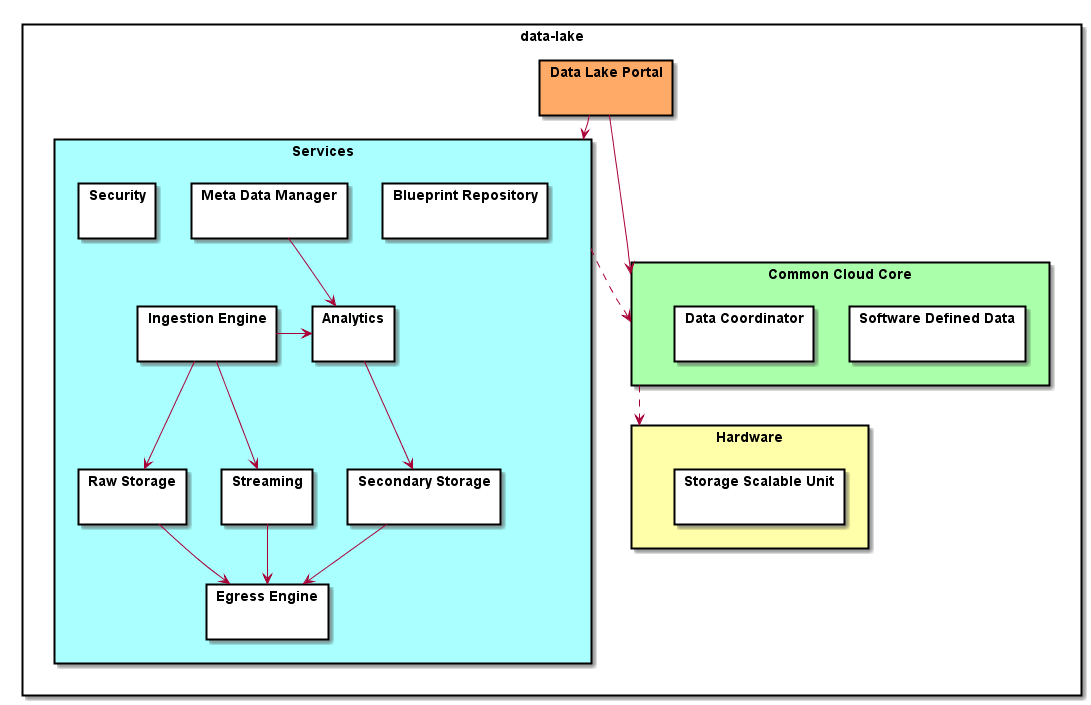

The diagram above was rendered by PlantUML. Its source (embedded in the PNG):
@startuml

skinparam packageStyle rect

package data-lake {
    package "Data Lake Portal" #ffaa66 { }
    package "Services" #aaffff {
      package "Blueprint Repository"{ }
      package "Ingestion Engine" { }
      package "Meta Data Manager" { }
      package "Analytics" { }
      package "Raw Storage" { }
      package "Secondary Storage" { }
      package "Egress Engine" { }
      package "Streaming" { }
      package "Security" { }
    }
    package "Common Cloud Core" #aaffaa {
      package "Software Defined Data" { }
      package "Data Coordinator" { }
    }
    package "Hardware" #ffffaa {
      package "Storage Scalable Unit" { }
    }
}
"Data Lake Portal" --> "Services"
"Data Lake Portal" --> "Common Cloud Core"
Services ..> "Common Cloud Core"
"Common Cloud Core" ..> Hardware
"Meta Data Manager" --> "Analytics"
"Ingestion Engine" -> "Raw Storage"
"Ingestion Engine" -> "Streaming"
"Ingestion Engine" -> "Analytics"
"Analytics" --> "Secondary Storage"
"Streaming" --> "Egress Engine"
"Secondary Storage" --> "Egress Engine"
"Raw Storage" --> "Egress Engine"


@enduml